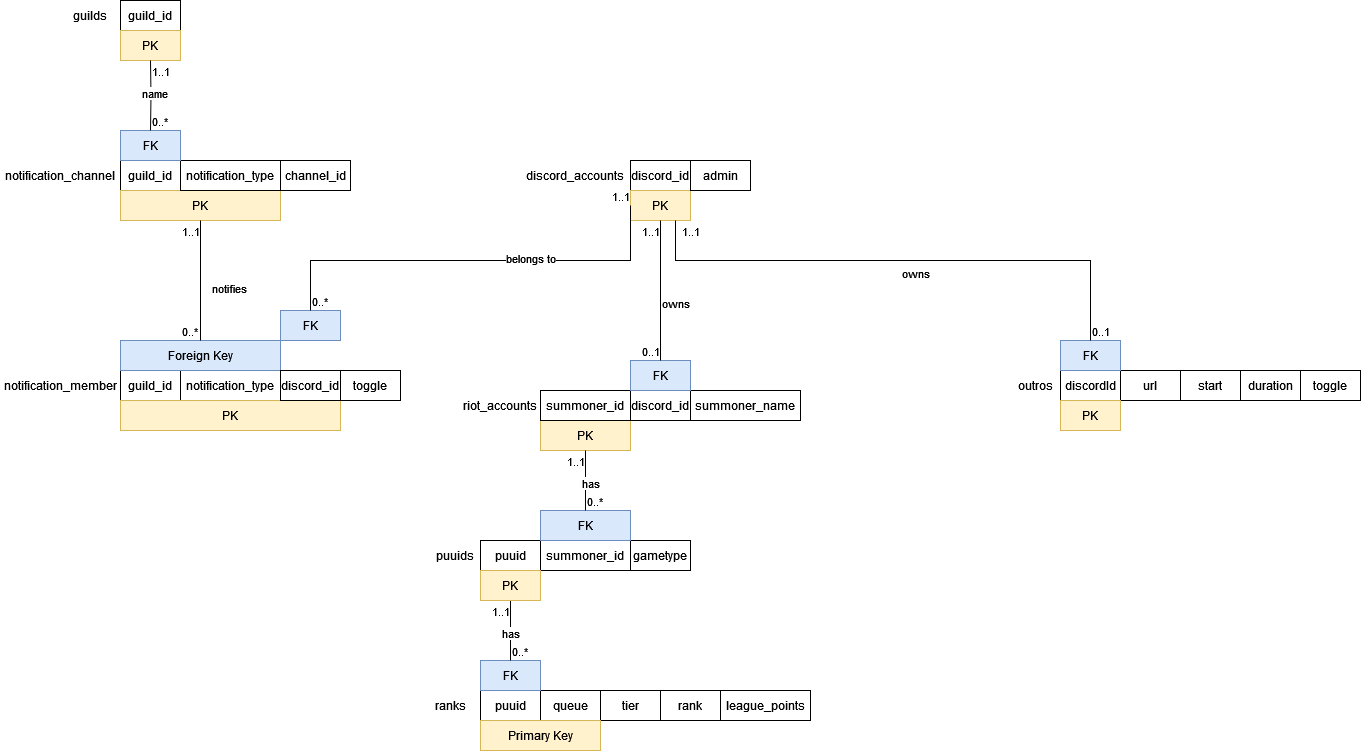

The diagram above was exported from draw.io. Its source (the exported page's mxGraphModel, read from the mxfile embedded in the PNG):
<mxGraphModel dx="2284" dy="713" grid="1" gridSize="10" guides="1" tooltips="1" connect="1" arrows="1" fold="1" page="1" pageScale="1" pageWidth="850" pageHeight="1100" math="0" shadow="0">
  <root>
    <mxCell id="0" />
    <mxCell id="1" parent="0" />
    <mxCell id="yEuS01cdQiujWkr5JIMt-1" value="discord_accounts" style="text;html=1;strokeColor=none;fillColor=none;align=center;verticalAlign=middle;whiteSpace=wrap;rounded=0;" parent="1" vertex="1">
      <mxGeometry x="260" y="430" width="110" height="30" as="geometry" />
    </mxCell>
    <mxCell id="yEuS01cdQiujWkr5JIMt-2" value="discordId" style="text;html=1;strokeColor=default;fillColor=none;align=center;verticalAlign=middle;whiteSpace=wrap;rounded=0;" parent="1" vertex="1">
      <mxGeometry x="800" y="640" width="60" height="30" as="geometry" />
    </mxCell>
    <mxCell id="yEuS01cdQiujWkr5JIMt-5" value="duration" style="text;html=1;strokeColor=default;fillColor=none;align=center;verticalAlign=middle;whiteSpace=wrap;rounded=0;" parent="1" vertex="1">
      <mxGeometry x="980" y="640" width="60" height="30" as="geometry" />
    </mxCell>
    <mxCell id="yEuS01cdQiujWkr5JIMt-6" value="start" style="text;html=1;strokeColor=default;fillColor=none;align=center;verticalAlign=middle;whiteSpace=wrap;rounded=0;" parent="1" vertex="1">
      <mxGeometry x="920" y="640" width="60" height="30" as="geometry" />
    </mxCell>
    <mxCell id="yEuS01cdQiujWkr5JIMt-7" value="url" style="text;html=1;strokeColor=default;fillColor=none;align=center;verticalAlign=middle;whiteSpace=wrap;rounded=0;" parent="1" vertex="1">
      <mxGeometry x="860" y="640" width="60" height="30" as="geometry" />
    </mxCell>
    <mxCell id="yEuS01cdQiujWkr5JIMt-8" value="&lt;div&gt;toggle&lt;/div&gt;" style="text;html=1;strokeColor=default;fillColor=none;align=center;verticalAlign=middle;whiteSpace=wrap;rounded=0;" parent="1" vertex="1">
      <mxGeometry x="1040" y="640" width="60" height="30" as="geometry" />
    </mxCell>
    <mxCell id="yEuS01cdQiujWkr5JIMt-9" value="PK" style="text;html=1;strokeColor=#d6b656;fillColor=#fff2cc;align=center;verticalAlign=middle;whiteSpace=wrap;rounded=0;" parent="1" vertex="1">
      <mxGeometry x="800" y="670" width="60" height="30" as="geometry" />
    </mxCell>
    <mxCell id="yEuS01cdQiujWkr5JIMt-10" value="riot_accounts" style="text;html=1;strokeColor=none;fillColor=none;align=center;verticalAlign=middle;whiteSpace=wrap;rounded=0;" parent="1" vertex="1">
      <mxGeometry x="200" y="660" width="80" height="30" as="geometry" />
    </mxCell>
    <mxCell id="yEuS01cdQiujWkr5JIMt-11" value="discord_id" style="text;html=1;strokeColor=default;fillColor=none;align=center;verticalAlign=middle;whiteSpace=wrap;rounded=0;" parent="1" vertex="1">
      <mxGeometry x="370" y="660" width="60" height="30" as="geometry" />
    </mxCell>
    <mxCell id="yEuS01cdQiujWkr5JIMt-14" value="puuid" style="text;html=1;strokeColor=default;fillColor=none;align=center;verticalAlign=middle;whiteSpace=wrap;rounded=0;" parent="1" vertex="1">
      <mxGeometry x="220" y="810" width="60" height="30" as="geometry" />
    </mxCell>
    <mxCell id="yEuS01cdQiujWkr5JIMt-16" value="PK" style="text;html=1;strokeColor=#d6b656;fillColor=#fff2cc;align=center;verticalAlign=middle;whiteSpace=wrap;rounded=0;" parent="1" vertex="1">
      <mxGeometry x="280" y="690" width="90" height="30" as="geometry" />
    </mxCell>
    <mxCell id="yEuS01cdQiujWkr5JIMt-17" value="ranks" style="text;html=1;strokeColor=none;fillColor=none;align=center;verticalAlign=middle;whiteSpace=wrap;rounded=0;" parent="1" vertex="1">
      <mxGeometry x="160" y="960" width="60" height="30" as="geometry" />
    </mxCell>
    <mxCell id="yEuS01cdQiujWkr5JIMt-18" value="puuid" style="text;html=1;strokeColor=default;fillColor=none;align=center;verticalAlign=middle;whiteSpace=wrap;rounded=0;" parent="1" vertex="1">
      <mxGeometry x="220" y="960" width="60" height="30" as="geometry" />
    </mxCell>
    <mxCell id="yEuS01cdQiujWkr5JIMt-19" value="tier" style="text;html=1;strokeColor=default;fillColor=none;align=center;verticalAlign=middle;whiteSpace=wrap;rounded=0;" parent="1" vertex="1">
      <mxGeometry x="340" y="960" width="60" height="30" as="geometry" />
    </mxCell>
    <mxCell id="yEuS01cdQiujWkr5JIMt-20" value="queue" style="text;html=1;strokeColor=default;fillColor=none;align=center;verticalAlign=middle;whiteSpace=wrap;rounded=0;" parent="1" vertex="1">
      <mxGeometry x="280" y="960" width="60" height="30" as="geometry" />
    </mxCell>
    <mxCell id="yEuS01cdQiujWkr5JIMt-22" value="&lt;div&gt;rank&lt;/div&gt;" style="text;html=1;strokeColor=default;fillColor=none;align=center;verticalAlign=middle;whiteSpace=wrap;rounded=0;" parent="1" vertex="1">
      <mxGeometry x="400" y="960" width="60" height="30" as="geometry" />
    </mxCell>
    <mxCell id="yEuS01cdQiujWkr5JIMt-23" value="Primary Key" style="text;html=1;strokeColor=#d6b656;fillColor=#fff2cc;align=center;verticalAlign=middle;whiteSpace=wrap;rounded=0;" parent="1" vertex="1">
      <mxGeometry x="220" y="990" width="120" height="30" as="geometry" />
    </mxCell>
    <mxCell id="yEuS01cdQiujWkr5JIMt-31" value="league_points" style="text;html=1;strokeColor=default;fillColor=none;align=center;verticalAlign=middle;whiteSpace=wrap;rounded=0;" parent="1" vertex="1">
      <mxGeometry x="460" y="960" width="90" height="30" as="geometry" />
    </mxCell>
    <mxCell id="yEuS01cdQiujWkr5JIMt-32" value="FK" style="text;html=1;strokeColor=#6c8ebf;fillColor=#dae8fc;align=center;verticalAlign=middle;whiteSpace=wrap;rounded=0;" parent="1" vertex="1">
      <mxGeometry x="220" y="930" width="60" height="30" as="geometry" />
    </mxCell>
    <mxCell id="yEuS01cdQiujWkr5JIMt-33" value="summoner_name" style="text;html=1;strokeColor=default;fillColor=none;align=center;verticalAlign=middle;whiteSpace=wrap;rounded=0;" parent="1" vertex="1">
      <mxGeometry x="430" y="660" width="110" height="30" as="geometry" />
    </mxCell>
    <mxCell id="yEuS01cdQiujWkr5JIMt-35" value="summoner_id" style="text;html=1;strokeColor=default;fillColor=none;align=center;verticalAlign=middle;whiteSpace=wrap;rounded=0;" parent="1" vertex="1">
      <mxGeometry x="280" y="660" width="90" height="30" as="geometry" />
    </mxCell>
    <mxCell id="yEuS01cdQiujWkr5JIMt-36" value="FK" style="text;html=1;strokeColor=#6c8ebf;fillColor=#dae8fc;align=center;verticalAlign=middle;whiteSpace=wrap;rounded=0;" parent="1" vertex="1">
      <mxGeometry x="370" y="630" width="60" height="30" as="geometry" />
    </mxCell>
    <mxCell id="yEuS01cdQiujWkr5JIMt-37" value="discord_id" style="text;html=1;strokeColor=default;fillColor=none;align=center;verticalAlign=middle;whiteSpace=wrap;rounded=0;" parent="1" vertex="1">
      <mxGeometry x="370" y="430" width="60" height="30" as="geometry" />
    </mxCell>
    <mxCell id="yEuS01cdQiujWkr5JIMt-38" value="outros" style="text;html=1;strokeColor=none;fillColor=none;align=center;verticalAlign=middle;whiteSpace=wrap;rounded=0;" parent="1" vertex="1">
      <mxGeometry x="750" y="640" width="50" height="30" as="geometry" />
    </mxCell>
    <mxCell id="yEuS01cdQiujWkr5JIMt-39" value="PK" style="text;html=1;strokeColor=#d6b656;fillColor=#fff2cc;align=center;verticalAlign=middle;whiteSpace=wrap;rounded=0;" parent="1" vertex="1">
      <mxGeometry x="370" y="460" width="60" height="30" as="geometry" />
    </mxCell>
    <mxCell id="yEuS01cdQiujWkr5JIMt-40" value="FK" style="text;html=1;strokeColor=#6c8ebf;fillColor=#dae8fc;align=center;verticalAlign=middle;whiteSpace=wrap;rounded=0;" parent="1" vertex="1">
      <mxGeometry x="800" y="610" width="60" height="30" as="geometry" />
    </mxCell>
    <mxCell id="yEuS01cdQiujWkr5JIMt-41" value="owns" style="endArrow=none;endFill=0;html=1;edgeStyle=orthogonalEdgeStyle;align=left;verticalAlign=top;rounded=0;exitX=0.5;exitY=1;exitDx=0;exitDy=0;entryX=0.5;entryY=0;entryDx=0;entryDy=0;" parent="1" source="yEuS01cdQiujWkr5JIMt-39" target="yEuS01cdQiujWkr5JIMt-36" edge="1">
      <mxGeometry relative="1" as="geometry">
        <mxPoint x="340" y="570" as="sourcePoint" />
        <mxPoint x="500" y="570" as="targetPoint" />
        <mxPoint as="offset" />
      </mxGeometry>
    </mxCell>
    <mxCell id="yEuS01cdQiujWkr5JIMt-42" value="1..1" style="edgeLabel;resizable=0;html=1;align=left;verticalAlign=bottom;" parent="yEuS01cdQiujWkr5JIMt-41" connectable="0" vertex="1">
      <mxGeometry x="-1" relative="1" as="geometry">
        <mxPoint x="-20" y="20" as="offset" />
      </mxGeometry>
    </mxCell>
    <mxCell id="yEuS01cdQiujWkr5JIMt-43" value="has" style="endArrow=none;endFill=0;html=1;edgeStyle=orthogonalEdgeStyle;align=left;verticalAlign=top;rounded=0;entryX=0.5;entryY=0;entryDx=0;entryDy=0;exitX=0.5;exitY=1;exitDx=0;exitDy=0;" parent="1" source="xnvNQHVsTAZZ_-OnzUZo-3" target="yEuS01cdQiujWkr5JIMt-32" edge="1">
      <mxGeometry x="-0.3333" y="-10" relative="1" as="geometry">
        <mxPoint x="440" y="910" as="sourcePoint" />
        <mxPoint x="440" y="640" as="targetPoint" />
        <mxPoint as="offset" />
      </mxGeometry>
    </mxCell>
    <mxCell id="yEuS01cdQiujWkr5JIMt-44" value="1..1" style="edgeLabel;resizable=0;html=1;align=left;verticalAlign=bottom;" parent="yEuS01cdQiujWkr5JIMt-43" connectable="0" vertex="1">
      <mxGeometry x="-1" relative="1" as="geometry">
        <mxPoint x="-20" y="20" as="offset" />
      </mxGeometry>
    </mxCell>
    <mxCell id="yEuS01cdQiujWkr5JIMt-45" value="owns" style="endArrow=none;endFill=0;html=1;edgeStyle=orthogonalEdgeStyle;align=left;verticalAlign=top;rounded=0;exitX=0.75;exitY=1;exitDx=0;exitDy=0;entryX=0.5;entryY=0;entryDx=0;entryDy=0;" parent="1" source="yEuS01cdQiujWkr5JIMt-39" target="yEuS01cdQiujWkr5JIMt-40" edge="1">
      <mxGeometry x="-0.0093" relative="1" as="geometry">
        <mxPoint x="340" y="590" as="sourcePoint" />
        <mxPoint x="500" y="590" as="targetPoint" />
        <Array as="points">
          <mxPoint x="415" y="530" />
          <mxPoint x="830" y="530" />
        </Array>
        <mxPoint as="offset" />
      </mxGeometry>
    </mxCell>
    <mxCell id="yEuS01cdQiujWkr5JIMt-46" value="1..1" style="edgeLabel;resizable=0;html=1;align=left;verticalAlign=bottom;" parent="yEuS01cdQiujWkr5JIMt-45" connectable="0" vertex="1">
      <mxGeometry x="-1" relative="1" as="geometry">
        <mxPoint x="5" y="20" as="offset" />
      </mxGeometry>
    </mxCell>
    <mxCell id="yEuS01cdQiujWkr5JIMt-47" value="admin" style="text;html=1;strokeColor=default;fillColor=none;align=center;verticalAlign=middle;whiteSpace=wrap;rounded=0;" parent="1" vertex="1">
      <mxGeometry x="430" y="430" width="60" height="30" as="geometry" />
    </mxCell>
    <mxCell id="cUwZlc2v0SPjmF6HoBKG-1" value="guilds" style="text;html=1;strokeColor=none;fillColor=none;align=center;verticalAlign=middle;whiteSpace=wrap;rounded=0;" parent="1" vertex="1">
      <mxGeometry x="-200" y="270" width="60" height="30" as="geometry" />
    </mxCell>
    <mxCell id="cUwZlc2v0SPjmF6HoBKG-2" value="guild_id" style="text;html=1;strokeColor=default;fillColor=none;align=center;verticalAlign=middle;whiteSpace=wrap;rounded=0;" parent="1" vertex="1">
      <mxGeometry x="-140" y="270" width="60" height="30" as="geometry" />
    </mxCell>
    <mxCell id="cUwZlc2v0SPjmF6HoBKG-3" value="PK" style="text;html=1;strokeColor=#d6b656;fillColor=#fff2cc;align=center;verticalAlign=middle;whiteSpace=wrap;rounded=0;" parent="1" vertex="1">
      <mxGeometry x="-140" y="300" width="60" height="30" as="geometry" />
    </mxCell>
    <mxCell id="cUwZlc2v0SPjmF6HoBKG-4" value="notification_channel" style="text;html=1;strokeColor=none;fillColor=none;align=center;verticalAlign=middle;whiteSpace=wrap;rounded=0;" parent="1" vertex="1">
      <mxGeometry x="-260" y="430" width="120" height="30" as="geometry" />
    </mxCell>
    <mxCell id="cUwZlc2v0SPjmF6HoBKG-5" value="guild_id" style="text;html=1;strokeColor=default;fillColor=none;align=center;verticalAlign=middle;whiteSpace=wrap;rounded=0;" parent="1" vertex="1">
      <mxGeometry x="-140" y="430" width="60" height="30" as="geometry" />
    </mxCell>
    <mxCell id="cUwZlc2v0SPjmF6HoBKG-6" value="PK" style="text;html=1;strokeColor=#d6b656;fillColor=#fff2cc;align=center;verticalAlign=middle;whiteSpace=wrap;rounded=0;" parent="1" vertex="1">
      <mxGeometry x="-140" y="460" width="160" height="30" as="geometry" />
    </mxCell>
    <mxCell id="cUwZlc2v0SPjmF6HoBKG-7" value="notification_type" style="text;html=1;strokeColor=default;fillColor=none;align=center;verticalAlign=middle;whiteSpace=wrap;rounded=0;" parent="1" vertex="1">
      <mxGeometry x="-80" y="430" width="100" height="30" as="geometry" />
    </mxCell>
    <mxCell id="cUwZlc2v0SPjmF6HoBKG-8" value="FK" style="text;html=1;strokeColor=#6c8ebf;fillColor=#dae8fc;align=center;verticalAlign=middle;whiteSpace=wrap;rounded=0;" parent="1" vertex="1">
      <mxGeometry x="-140" y="400" width="60" height="30" as="geometry" />
    </mxCell>
    <mxCell id="cUwZlc2v0SPjmF6HoBKG-9" value="name" style="endArrow=none;endFill=0;html=1;edgeStyle=orthogonalEdgeStyle;align=left;verticalAlign=top;rounded=0;entryX=0.5;entryY=0;entryDx=0;entryDy=0;" parent="1" target="cUwZlc2v0SPjmF6HoBKG-8" edge="1">
      <mxGeometry x="-0.4367" y="-10" relative="1" as="geometry">
        <mxPoint x="-110" y="330" as="sourcePoint" />
        <mxPoint x="-10" y="330" as="targetPoint" />
        <mxPoint as="offset" />
      </mxGeometry>
    </mxCell>
    <mxCell id="cUwZlc2v0SPjmF6HoBKG-10" value="1..1" style="edgeLabel;resizable=0;html=1;align=left;verticalAlign=bottom;" parent="cUwZlc2v0SPjmF6HoBKG-9" connectable="0" vertex="1">
      <mxGeometry x="-1" relative="1" as="geometry">
        <mxPoint y="20" as="offset" />
      </mxGeometry>
    </mxCell>
    <mxCell id="IFU8dTkJ_wJtPLW0d5BC-1" value="notification_member" style="text;html=1;strokeColor=none;fillColor=none;align=center;verticalAlign=middle;whiteSpace=wrap;rounded=0;" parent="1" vertex="1">
      <mxGeometry x="-260" y="640" width="120" height="30" as="geometry" />
    </mxCell>
    <mxCell id="IFU8dTkJ_wJtPLW0d5BC-3" value="channel_id" style="text;html=1;strokeColor=default;fillColor=none;align=center;verticalAlign=middle;whiteSpace=wrap;rounded=0;" parent="1" vertex="1">
      <mxGeometry x="20" y="430" width="70" height="30" as="geometry" />
    </mxCell>
    <mxCell id="IFU8dTkJ_wJtPLW0d5BC-5" value="toggle" style="text;html=1;strokeColor=default;fillColor=none;align=center;verticalAlign=middle;whiteSpace=wrap;rounded=0;" parent="1" vertex="1">
      <mxGeometry x="80" y="640" width="60" height="30" as="geometry" />
    </mxCell>
    <mxCell id="IFU8dTkJ_wJtPLW0d5BC-6" value="guild_id" style="text;html=1;strokeColor=default;fillColor=none;align=center;verticalAlign=middle;whiteSpace=wrap;rounded=0;" parent="1" vertex="1">
      <mxGeometry x="-140" y="640" width="60" height="30" as="geometry" />
    </mxCell>
    <mxCell id="IFU8dTkJ_wJtPLW0d5BC-7" value="notification_type" style="text;html=1;strokeColor=default;fillColor=none;align=center;verticalAlign=middle;whiteSpace=wrap;rounded=0;" parent="1" vertex="1">
      <mxGeometry x="-80" y="640" width="100" height="30" as="geometry" />
    </mxCell>
    <mxCell id="IFU8dTkJ_wJtPLW0d5BC-8" value="FK" style="text;html=1;strokeColor=#6c8ebf;fillColor=#dae8fc;align=center;verticalAlign=middle;whiteSpace=wrap;rounded=0;" parent="1" vertex="1">
      <mxGeometry x="20" y="580" width="60" height="30" as="geometry" />
    </mxCell>
    <mxCell id="IFU8dTkJ_wJtPLW0d5BC-9" value="Foreign Key" style="text;html=1;strokeColor=#6c8ebf;fillColor=#dae8fc;align=center;verticalAlign=middle;whiteSpace=wrap;rounded=0;" parent="1" vertex="1">
      <mxGeometry x="-140" y="610" width="160" height="30" as="geometry" />
    </mxCell>
    <mxCell id="IFU8dTkJ_wJtPLW0d5BC-10" value="PK" style="text;html=1;strokeColor=#d6b656;fillColor=#fff2cc;align=center;verticalAlign=middle;whiteSpace=wrap;rounded=0;" parent="1" vertex="1">
      <mxGeometry x="-140" y="670" width="220" height="30" as="geometry" />
    </mxCell>
    <mxCell id="IFU8dTkJ_wJtPLW0d5BC-13" value="notifies" style="endArrow=none;endFill=0;html=1;edgeStyle=orthogonalEdgeStyle;align=left;verticalAlign=top;rounded=0;entryX=0.5;entryY=0;entryDx=0;entryDy=0;exitX=0.5;exitY=1;exitDx=0;exitDy=0;" parent="1" source="cUwZlc2v0SPjmF6HoBKG-6" target="IFU8dTkJ_wJtPLW0d5BC-9" edge="1">
      <mxGeometry x="-0.0833" y="10" relative="1" as="geometry">
        <mxPoint x="-30" y="530" as="sourcePoint" />
        <mxPoint x="320" y="530" as="targetPoint" />
        <mxPoint as="offset" />
      </mxGeometry>
    </mxCell>
    <mxCell id="IFU8dTkJ_wJtPLW0d5BC-14" value="1..1" style="edgeLabel;resizable=0;html=1;align=left;verticalAlign=bottom;" parent="IFU8dTkJ_wJtPLW0d5BC-13" connectable="0" vertex="1">
      <mxGeometry x="-1" relative="1" as="geometry">
        <mxPoint x="-20" y="20" as="offset" />
      </mxGeometry>
    </mxCell>
    <mxCell id="IFU8dTkJ_wJtPLW0d5BC-15" value="belongs to" style="endArrow=none;endFill=0;html=1;edgeStyle=orthogonalEdgeStyle;align=left;verticalAlign=top;rounded=0;exitX=0;exitY=0.5;exitDx=0;exitDy=0;entryX=0.5;entryY=0;entryDx=0;entryDy=0;" parent="1" source="yEuS01cdQiujWkr5JIMt-39" target="IFU8dTkJ_wJtPLW0d5BC-8" edge="1">
      <mxGeometry x="-0.1475" y="-15" relative="1" as="geometry">
        <mxPoint x="150" y="590" as="sourcePoint" />
        <mxPoint x="310" y="590" as="targetPoint" />
        <mxPoint as="offset" />
        <Array as="points">
          <mxPoint x="370" y="530" />
          <mxPoint x="50" y="530" />
        </Array>
      </mxGeometry>
    </mxCell>
    <mxCell id="IFU8dTkJ_wJtPLW0d5BC-16" value="1..1" style="edgeLabel;resizable=0;html=1;align=left;verticalAlign=bottom;" parent="IFU8dTkJ_wJtPLW0d5BC-15" connectable="0" vertex="1">
      <mxGeometry x="-1" relative="1" as="geometry">
        <mxPoint x="-20" as="offset" />
      </mxGeometry>
    </mxCell>
    <mxCell id="IFU8dTkJ_wJtPLW0d5BC-17" value="0..*" style="edgeLabel;resizable=0;html=1;align=left;verticalAlign=bottom;" parent="1" connectable="0" vertex="1">
      <mxGeometry x="50" y="580" as="geometry" />
    </mxCell>
    <mxCell id="IFU8dTkJ_wJtPLW0d5BC-18" value="0..*" style="edgeLabel;resizable=0;html=1;align=left;verticalAlign=bottom;" parent="1" connectable="0" vertex="1">
      <mxGeometry x="-80" y="610" as="geometry" />
    </mxCell>
    <mxCell id="IFU8dTkJ_wJtPLW0d5BC-19" value="0..1" style="edgeLabel;resizable=0;html=1;align=left;verticalAlign=bottom;" parent="1" connectable="0" vertex="1">
      <mxGeometry x="380" y="630" as="geometry" />
    </mxCell>
    <mxCell id="IFU8dTkJ_wJtPLW0d5BC-20" value="0..1" style="edgeLabel;resizable=0;html=1;align=left;verticalAlign=bottom;" parent="1" connectable="0" vertex="1">
      <mxGeometry x="830" y="610" as="geometry" />
    </mxCell>
    <mxCell id="IFU8dTkJ_wJtPLW0d5BC-21" value="0..*" style="edgeLabel;resizable=0;html=1;align=left;verticalAlign=bottom;" parent="1" connectable="0" vertex="1">
      <mxGeometry x="250" y="930" as="geometry" />
    </mxCell>
    <mxCell id="IFU8dTkJ_wJtPLW0d5BC-22" value="0..*" style="edgeLabel;resizable=0;html=1;align=left;verticalAlign=bottom;" parent="1" connectable="0" vertex="1">
      <mxGeometry x="-110" y="400" as="geometry" />
    </mxCell>
    <mxCell id="iIigaT8et2meBuaXNvI_-1" value="discord_id" style="text;html=1;strokeColor=default;fillColor=none;align=center;verticalAlign=middle;whiteSpace=wrap;rounded=0;" parent="1" vertex="1">
      <mxGeometry x="20" y="640" width="60" height="30" as="geometry" />
    </mxCell>
    <mxCell id="xnvNQHVsTAZZ_-OnzUZo-1" value="gametype" style="text;html=1;strokeColor=default;fillColor=none;align=center;verticalAlign=middle;whiteSpace=wrap;rounded=0;" parent="1" vertex="1">
      <mxGeometry x="370" y="810" width="60" height="30" as="geometry" />
    </mxCell>
    <mxCell id="xnvNQHVsTAZZ_-OnzUZo-2" value="summoner_id" style="text;html=1;strokeColor=default;fillColor=none;align=center;verticalAlign=middle;whiteSpace=wrap;rounded=0;" parent="1" vertex="1">
      <mxGeometry x="280" y="810" width="90" height="30" as="geometry" />
    </mxCell>
    <mxCell id="xnvNQHVsTAZZ_-OnzUZo-3" value="PK" style="text;html=1;strokeColor=#d6b656;fillColor=#fff2cc;align=center;verticalAlign=middle;whiteSpace=wrap;rounded=0;" parent="1" vertex="1">
      <mxGeometry x="220" y="840" width="60" height="30" as="geometry" />
    </mxCell>
    <mxCell id="xnvNQHVsTAZZ_-OnzUZo-4" value="puuids" style="text;html=1;strokeColor=none;fillColor=none;align=center;verticalAlign=middle;whiteSpace=wrap;rounded=0;" parent="1" vertex="1">
      <mxGeometry x="170" y="810" width="50" height="30" as="geometry" />
    </mxCell>
    <mxCell id="xnvNQHVsTAZZ_-OnzUZo-6" value="FK" style="text;html=1;strokeColor=#6c8ebf;fillColor=#dae8fc;align=center;verticalAlign=middle;whiteSpace=wrap;rounded=0;" parent="1" vertex="1">
      <mxGeometry x="280" y="780" width="90" height="30" as="geometry" />
    </mxCell>
    <mxCell id="xnvNQHVsTAZZ_-OnzUZo-8" value="has" style="endArrow=none;endFill=0;html=1;edgeStyle=orthogonalEdgeStyle;align=left;verticalAlign=top;rounded=0;exitX=0.5;exitY=1;exitDx=0;exitDy=0;entryX=0.5;entryY=0;entryDx=0;entryDy=0;" parent="1" source="yEuS01cdQiujWkr5JIMt-16" target="xnvNQHVsTAZZ_-OnzUZo-6" edge="1">
      <mxGeometry x="-0.3333" y="-5" relative="1" as="geometry">
        <mxPoint x="320" y="860" as="sourcePoint" />
        <mxPoint x="400" y="880" as="targetPoint" />
        <mxPoint as="offset" />
      </mxGeometry>
    </mxCell>
    <mxCell id="xnvNQHVsTAZZ_-OnzUZo-9" value="1..1" style="edgeLabel;resizable=0;html=1;align=left;verticalAlign=bottom;" parent="xnvNQHVsTAZZ_-OnzUZo-8" connectable="0" vertex="1">
      <mxGeometry x="-1" relative="1" as="geometry">
        <mxPoint x="-20" y="20" as="offset" />
      </mxGeometry>
    </mxCell>
    <mxCell id="xnvNQHVsTAZZ_-OnzUZo-10" value="0..*" style="edgeLabel;resizable=0;html=1;align=left;verticalAlign=bottom;" parent="1" connectable="0" vertex="1">
      <mxGeometry x="325" y="780" as="geometry" />
    </mxCell>
  </root>
</mxGraphModel>